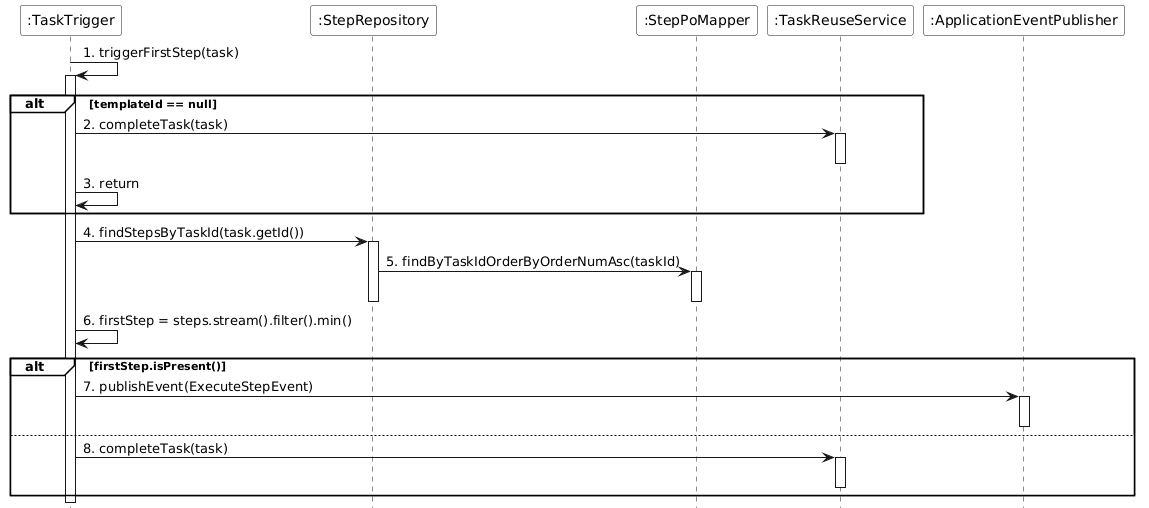

The diagram above was rendered by PlantUML. Its source (embedded in the PNG):
@startuml
set separator none

skinparam monochrome true
skinparam backgroundColor transparent
skinparam participantBackgroundColor white
skinparam noteBackgroundColor white
skinparam noteBorderColor Black
hide footbox
skinparam sequenceGroupBackgroundColor White
skinparam sequenceGroupBodyBackgroundColor White

participant ":TaskTrigger" as TaskTrigger
participant ":StepRepository" as StepRepository
participant ":StepPoMapper" as StepPoMapper
participant ":TaskReuseService" as TaskReuseService
participant ":ApplicationEventPublisher" as EventPublisher

TaskTrigger -> TaskTrigger : 1. triggerFirstStep(task)
activate TaskTrigger

alt templateId == null
    TaskTrigger -> TaskReuseService : 2. completeTask(task)
    activate TaskReuseService
    deactivate TaskReuseService
    TaskTrigger -> TaskTrigger : 3. return
end

TaskTrigger -> StepRepository : 4. findStepsByTaskId(task.getId())
activate StepRepository
StepRepository -> StepPoMapper : 5. findByTaskIdOrderByOrderNumAsc(taskId)
activate StepPoMapper
deactivate StepPoMapper
deactivate StepRepository

TaskTrigger -> TaskTrigger : 6. firstStep = steps.stream().filter().min()

alt firstStep.isPresent()
    TaskTrigger -> EventPublisher : 7. publishEvent(ExecuteStepEvent)
    activate EventPublisher
    deactivate EventPublisher
else
    TaskTrigger -> TaskReuseService : 8. completeTask(task)
    activate TaskReuseService
    deactivate TaskReuseService
end

deactivate TaskTrigger
@enduml